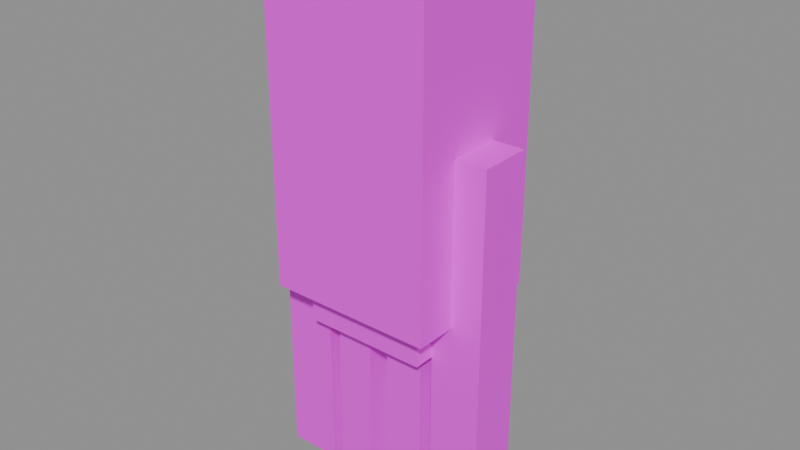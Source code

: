 # Source: x_mobs_natureguardian.blend  (saved by Blender 5.2.44; exported with 4.5.12 LTS)
import bpy
from mathutils import Matrix  # noqa: F401  (used for matrix-valued properties, if any)

bpy.ops.wm.read_factory_settings(use_empty=True)
scene = bpy.context.scene
scene.name = 'Scene'

# ---- images (referenced by path relative to the original .blend; pixels are not part of the script)
import os
ASSET_DIR = os.environ.get("B2B_ASSET_DIR", "")  # directory of the original .blend (textures are referenced by path, not embedded)
HERE = os.path.dirname(os.path.abspath(__file__))  # packed textures are extracted next to this script under _unpacked/

def load_image(name, relpath, width, height, colorspace="sRGB"):
    """Load a texture the original file referenced (path relative to the .blend, or extracted next to this script)."""
    p = next((c for c in (os.path.join(HERE, relpath), os.path.join(ASSET_DIR, relpath)) if relpath and os.path.exists(c)), "")
    if p:
        img = bpy.data.images.load(p, check_existing=True)
        img.name = name
    else:  # same state as the original file: an image datablock whose file is absent (Cycles renders it pink)
        img = bpy.data.images.new(name, width, height)
        img.source = "FILE"
        img.filepath = "//" + (relpath or name)
    img.colorspace_settings.name = colorspace
    return img
img_x_mobs_natureguardian_png = load_image('x_mobs_natureguardian.png', 'x_mobs_natureguardian.png', 1024, 1024, 'sRGB')

# ---- materials (node trees are filled in below, after node groups)
mat_material_natureguardian = bpy.data.materials.new('Material_natureguardian')

# ---- material node trees
mat_material_natureguardian.use_nodes = True; mat_material_natureguardian.node_tree.nodes.clear()
_N = mat_material_natureguardian.node_tree.nodes; _L = mat_material_natureguardian.node_tree.links
n0 = _N.new('ShaderNodeBsdfPrincipled'); n0.name = 'Principled BSDF'; n0.location = (-272, 186)
n0.inputs[10].default_value = 0.005
n1 = _N.new('ShaderNodeOutputMaterial'); n1.name = 'Material Output'; n1.location = (200, 100)
n2 = _N.new('ShaderNodeTexImage'); n2.name = 'Image Texture'; n2.location = (-714, 200)
n2.image = img_x_mobs_natureguardian_png
n2.interpolation = 'Closest'
_L.new(n0.outputs[0], n1.inputs[0])
_L.new(n2.outputs[0], n0.inputs[0])
_L.new(n2.outputs[1], n0.inputs[4])
n1.is_active_output = True

# ---- meshes
me_mesh_natureguardian = bpy.data.meshes.new('Mesh_natureguardian')
me_mesh_natureguardian.from_pydata([(-0.3669, 0.125, -0.4858), (-0.6875, 0.125, -0.4858), (-0.6875, 0.125, 1.75), (-0.3669, 0.125, 1.75), (-0.3669, -0.1875, -0.4858), (-0.3669, 0.125, -0.4858), (-0.3669, 0.125, 1.75), (-0.3669, -0.1875, 1.75), (-0.6875, -0.1875, -0.4858), (-0.3669, -0.1875, -0.4858), (-0.3669, -0.1875, 1.75), (-0.6875, -0.1875, 1.75), (-0.6875, 0.125, -0.4858), (-0.6875, -0.1875, -0.4858), (-0.6875, -0.1875, 1.75), (-0.6875, 0.125, 1.75), (-0.6875, -0.1875, 1.75), (-0.3669, -0.1875, 1.75), (-0.3669, 0.125, 1.75), (-0.6875, 0.125, 1.75), (-0.6875, 0.125, -0.4858), (-0.3669, 0.125, -0.4858), (-0.3669, -0.1875, -0.4858), (-0.6875, -0.1875, -0.4858), (0.6875, 0.125, -0.4858), (0.375, 0.125, -0.4858), (0.375, 0.125, 1.75), (0.6875, 0.125, 1.75), (0.6875, -0.1875, -0.4858), (0.6875, 0.125, -0.4858), (0.6875, 0.125, 1.75), (0.6875, -0.1875, 1.75), (0.375, -0.1875, -0.4858), (0.6875, -0.1875, -0.4858), (0.6875, -0.1875, 1.75), (0.375, -0.1875, 1.75), (0.375, 0.125, -0.4858), (0.375, -0.1875, -0.4858), (0.375, -0.1875, 1.75), (0.375, 0.125, 1.75), (0.375, -0.1875, 1.75), (0.6875, -0.1875, 1.75), (0.6875, 0.125, 1.75), (0.375, 0.125, 1.75), (0.375, 0.125, -0.4858), (0.6875, 0.125, -0.4858), (0.6875, -0.1875, -0.4858), (0.375, -0.1875, -0.4858), (0.4375, 0.375, 1.813), (-0.4375, 0.375, 1.813), (-0.4375, 0.375, 2.812), (0.4375, 0.375, 2.812), (0.4375, -0.375, 1.813), (0.4375, 0.375, 1.813), (0.4375, 0.375, 2.812), (0.4375, -0.375, 2.812), (-0.4375, -0.375, 1.813), (0.4375, -0.375, 1.813), (0.4375, -0.375, 2.812), (-0.4375, -0.375, 2.812), (-0.4375, 0.375, 1.813), (-0.4375, -0.375, 1.813), (-0.4375, -0.375, 2.812), (-0.4375, 0.375, 2.812), (-0.4375, -0.375, 2.812), (0.4375, -0.375, 2.812), (0.4375, 0.375, 2.812), (-0.4375, 0.375, 2.812), (-0.4375, 0.375, 1.813), (0.4375, 0.375, 1.813), (0.4375, -0.375, 1.813), (-0.4375, -0.375, 1.813), (0.375, 0.3125, 0.5625), (-0.375, 0.3125, 0.5625), (-0.375, 0.3125, 1.812), (0.375, 0.3125, 1.812), (0.375, -0.3125, 0.5625), (0.375, 0.3125, 0.5625), (0.375, 0.3125, 1.812), (0.375, -0.3125, 1.812), (-0.375, -0.3125, 0.5625), (0.375, -0.3125, 0.5625), (0.375, -0.3125, 1.812), (-0.375, -0.3125, 1.812), (-0.375, 0.3125, 0.5625), (-0.375, -0.3125, 0.5625), (-0.375, -0.3125, 1.812), (-0.375, 0.3125, 1.812), (-0.375, -0.3125, 1.812), (0.375, -0.3125, 1.812), (0.375, 0.3125, 1.812), (-0.375, 0.3125, 1.812), (-0.375, 0.3125, 0.5625), (0.375, 0.3125, 0.5625), (0.375, -0.3125, 0.5625), (-0.375, -0.3125, 0.5625), (0.5, 0.4375, 0.7927), (-0.5, 0.4375, 0.7927), (-0.5, 0.4375, 2.819), (0.5, 0.4375, 2.819), (0.5, -0.4375, 0.7927), (0.5, 0.4375, 0.7927), (0.5, 0.4375, 2.819), (0.5, -0.4375, 2.819), (-0.5, -0.4375, 0.7927), (0.5, -0.4375, 0.7927), (0.5, -0.4375, 2.819), (-0.5, -0.4375, 2.819), (-0.5, 0.4375, 0.7927), (-0.5, -0.4375, 0.7927), (-0.5, -0.4375, 2.819), (-0.5, 0.4375, 2.819), (-0.5, -0.4375, 2.819), (0.5, -0.4375, 2.819), (0.5, 0.4375, 2.819), (-0.5, 0.4375, 2.819), (-0.5, 0.4375, 0.7927), (0.5, 0.4375, 0.7927), (0.5, -0.4375, 0.7927), (-0.5, -0.4375, 0.7927), (-0.0625, 0.125, -0.5), (-0.2921, 0.125, -0.5), (-0.2921, 0.125, 0.5625), (-0.0625, 0.125, 0.5625), (-0.0625, -0.1875, -0.5), (-0.0625, 0.125, -0.5), (-0.0625, 0.125, 0.5625), (-0.0625, -0.1875, 0.5625), (-0.2921, -0.1875, -0.5), (-0.0625, -0.1875, -0.5), (-0.0625, -0.1875, 0.5625), (-0.2921, -0.1875, 0.5625), (-0.2921, 0.125, -0.5), (-0.2921, -0.1875, -0.5), (-0.2921, -0.1875, 0.5625), (-0.2921, 0.125, 0.5625), (-0.2921, -0.1875, 0.5625), (-0.0625, -0.1875, 0.5625), (-0.0625, 0.125, 0.5625), (-0.2921, 0.125, 0.5625), (-0.2921, 0.125, -0.5), (-0.0625, 0.125, -0.5), (-0.0625, -0.1875, -0.5), (-0.2921, -0.1875, -0.5), (0.299, 0.125, -0.5), (0.0625, 0.125, -0.5), (0.0625, 0.125, 0.5625), (0.299, 0.125, 0.5625), (0.299, -0.1875, -0.5), (0.299, 0.125, -0.5), (0.299, 0.125, 0.5625), (0.299, -0.1875, 0.5625), (0.0625, -0.1875, -0.5), (0.299, -0.1875, -0.5), (0.299, -0.1875, 0.5625), (0.0625, -0.1875, 0.5625), (0.0625, 0.125, -0.5), (0.0625, -0.1875, -0.5), (0.0625, -0.1875, 0.5625), (0.0625, 0.125, 0.5625), (0.0625, -0.1875, 0.5625), (0.299, -0.1875, 0.5625), (0.299, 0.125, 0.5625), (0.0625, 0.125, 0.5625), (0.0625, 0.125, -0.5), (0.299, 0.125, -0.5), (0.299, -0.1875, -0.5), (0.0625, -0.1875, -0.5)], [], [(2, 0, 1), (3, 0, 2), (6, 4, 5), (7, 4, 6), (10, 8, 9), (11, 8, 10), (14, 12, 13), (15, 12, 14), (18, 16, 17), (19, 16, 18), (22, 20, 21), (23, 20, 22), (26, 24, 25), (27, 24, 26), (30, 28, 29), (31, 28, 30), (34, 32, 33), (35, 32, 34), (38, 36, 37), (39, 36, 38), (42, 40, 41), (43, 40, 42), (46, 44, 45), (47, 44, 46), (50, 48, 49), (51, 48, 50), (54, 52, 53), (55, 52, 54), (58, 56, 57), (59, 56, 58), (62, 60, 61), (63, 60, 62), (66, 64, 65), (67, 64, 66), (70, 68, 69), (71, 68, 70), (74, 72, 73), (75, 72, 74), (78, 76, 77), (79, 76, 78), (82, 80, 81), (83, 80, 82), (86, 84, 85), (87, 84, 86), (90, 88, 89), (91, 88, 90), (94, 92, 93), (95, 92, 94), (98, 96, 97), (99, 96, 98), (102, 100, 101), (103, 100, 102), (106, 104, 105), (107, 104, 106), (110, 108, 109), (111, 108, 110), (114, 112, 113), (115, 112, 114), (118, 116, 117), (119, 116, 118), (122, 120, 121), (123, 120, 122), (126, 124, 125), (127, 124, 126), (130, 128, 129), (131, 128, 130), (134, 132, 133), (135, 132, 134), (138, 136, 137), (139, 136, 138), (142, 140, 141), (143, 140, 142), (146, 144, 145), (147, 144, 146), (150, 148, 149), (151, 148, 150), (154, 152, 153), (155, 152, 154), (158, 156, 157), (159, 156, 158), (162, 160, 161), (163, 160, 162), (166, 164, 165), (167, 164, 166)])
_uv = me_mesh_natureguardian.uv_layers.new(name='UVMap')
_uv.uv.foreach_set('vector', [0.1953, 0.5312, 0.1562, 0.2578, 0.1953, 0.2578, 0.1562, 0.5312, 0.1562, 0.2578, 0.1953, 0.5312, 0.3359, 0.5, 0.2969, 0.2266, 0.3359, 0.2266, 0.2969, 0.5, 0.2969, 0.2266, 0.3359, 0.5, 0.375, 0.5, 0.3359, 0.2266, 0.375, 0.2266, 0.3359, 0.5, 0.3359, 0.2266, 0.375, 0.5, 0.4141, 0.5, 0.375, 0.2266, 0.4141, 0.2266, 0.375, 0.5, 0.375, 0.2266, 0.4141, 0.5, 0.5703, 0.4141, 0.6094, 0.4531, 0.5703, 0.4531, 0.6094, 0.4141, 0.6094, 0.4531, 0.5703, 0.4141, 0.5703, 0.4141, 0.6094, 0.375, 0.5703, 0.375, 0.6094, 0.4141, 0.6094, 0.375, 0.5703, 0.4141, 0.03906, 0.5312, 0.0, 0.2578, 0.03906, 0.2578, 0.0, 0.5312, 0.0, 0.2578, 0.03906, 0.5312, 0.07812, 0.5312, 0.03906, 0.2578, 0.07812, 0.2578, 0.03906, 0.5312, 0.03906, 0.2578, 0.07812, 0.5312, 0.1172, 0.5312, 0.07812, 0.2578, 0.1172, 0.2578, 0.07812, 0.5312, 0.07812, 0.2578, 0.1172, 0.5312, 0.1562, 0.5312, 0.1172, 0.2578, 0.1562, 0.2578, 0.1172, 0.5312, 0.1172, 0.2578, 0.1562, 0.5312, 0.5625, 0.9219, 0.6016, 0.9609, 0.5625, 0.9609, 0.6016, 0.9219, 0.6016, 0.9609, 0.5625, 0.9219, 0.5703, 0.6953, 0.6094, 0.6562, 0.5703, 0.6562, 0.6094, 0.6953, 0.6094, 0.6562, 0.5703, 0.6953, 0.4531, 1.0, 0.3438, 0.875, 0.4531, 0.875, 0.3438, 1.0, 0.3438, 0.875, 0.4531, 1.0, 0.5312, 0.875, 0.4375, 0.75, 0.5312, 0.75, 0.4375, 0.875, 0.4375, 0.75, 0.5312, 0.875, 0.4219, 0.625, 0.3125, 0.5, 0.4219, 0.5, 0.3125, 0.625, 0.3125, 0.5, 0.4219, 0.625, 0.5312, 0.75, 0.4375, 0.625, 0.5312, 0.625, 0.4375, 0.75, 0.4375, 0.625, 0.5312, 0.75, 0.4531, 0.9062, 0.5625, 1.0, 0.4531, 1.0, 0.5625, 0.9062, 0.5625, 1.0, 0.4531, 0.9062, 0.5, 0.625, 0.6094, 0.5312, 0.5, 0.5312, 0.6094, 0.625, 0.6094, 0.5312, 0.5, 0.625, 0.3125, 0.7656, 0.2188, 0.6094, 0.3125, 0.6094, 0.2188, 0.7656, 0.2188, 0.6094, 0.3125, 0.7656, 0.2969, 0.6094, 0.2188, 0.4531, 0.2969, 0.4531, 0.2188, 0.6094, 0.2188, 0.4531, 0.2969, 0.6094, 0.3438, 1.0, 0.25, 0.8438, 0.3438, 0.8438, 0.25, 1.0, 0.25, 0.8438, 0.3438, 1.0, 0.5, 0.625, 0.4219, 0.4688, 0.5, 0.4688, 0.4219, 0.625, 0.4219, 0.4688, 0.5, 0.625, 0.5, 0.4531, 0.5938, 0.5312, 0.5, 0.5312, 0.5938, 0.4531, 0.5938, 0.5312, 0.5, 0.4531, 0.5312, 0.9062, 0.625, 0.8281, 0.5312, 0.8281, 0.625, 0.9062, 0.625, 0.8281, 0.5312, 0.9062, 0.125, 1.0, 0.0, 0.7656, 0.125, 0.7656, 0.0, 1.0, 0.0, 0.7656, 0.125, 1.0, 0.1094, 0.7656, 0.0, 0.5312, 0.1094, 0.5312, 0.0, 0.7656, 0.0, 0.5312, 0.1094, 0.7656, 0.25, 1.0, 0.125, 0.7656, 0.25, 0.7656, 0.125, 1.0, 0.125, 0.7656, 0.25, 1.0, 0.2188, 0.7656, 0.1094, 0.5312, 0.2188, 0.5312, 0.1094, 0.7656, 0.1094, 0.5312, 0.2188, 0.7656, 0.3125, 0.7344, 0.4375, 0.8438, 0.3125, 0.8438, 0.4375, 0.7344, 0.4375, 0.8438, 0.3125, 0.7344, 0.3125, 0.7344, 0.4375, 0.625, 0.3125, 0.625, 0.4375, 0.7344, 0.4375, 0.625, 0.3125, 0.7344, 0.2734, 0.4531, 0.2344, 0.3203, 0.2734, 0.3203, 0.2344, 0.4531, 0.2344, 0.3203, 0.2734, 0.4531, 0.5312, 0.4531, 0.4922, 0.3203, 0.5312, 0.3203, 0.4922, 0.4531, 0.4922, 0.3203, 0.5312, 0.4531, 0.5703, 0.4531, 0.5312, 0.3203, 0.5703, 0.3203, 0.5312, 0.4531, 0.5312, 0.3203, 0.5703, 0.4531, 0.6094, 0.8281, 0.5703, 0.6953, 0.6094, 0.6953, 0.5703, 0.8281, 0.5703, 0.6953, 0.6094, 0.8281, 0.5312, 0.6562, 0.5703, 0.6953, 0.5312, 0.6953, 0.5703, 0.6562, 0.5703, 0.6953, 0.5312, 0.6562, 0.5625, 1.0, 0.6016, 0.9609, 0.5625, 0.9609, 0.6016, 1.0, 0.6016, 0.9609, 0.5625, 1.0, 0.5703, 0.8281, 0.5312, 0.6953, 0.5703, 0.6953, 0.5312, 0.8281, 0.5312, 0.6953, 0.5703, 0.8281, 0.4531, 0.4688, 0.4141, 0.3359, 0.4531, 0.3359, 0.4141, 0.4688, 0.4141, 0.3359, 0.4531, 0.4688, 0.4922, 0.4688, 0.4531, 0.3359, 0.4922, 0.3359, 0.4531, 0.4688, 0.4531, 0.3359, 0.4922, 0.4688, 0.2344, 0.4531, 0.1953, 0.3203, 0.2344, 0.3203, 0.1953, 0.4531, 0.1953, 0.3203, 0.2344, 0.4531, 0.25, 0.8047, 0.2891, 0.8438, 0.25, 0.8438, 0.2891, 0.8047, 0.2891, 0.8438, 0.25, 0.8047, 0.25, 0.8047, 0.2891, 0.7656, 0.25, 0.7656, 0.2891, 0.8047, 0.2891, 0.7656, 0.25, 0.8047])
me_mesh_natureguardian.materials.append(mat_material_natureguardian)
me_mesh_natureguardian.update()
arm_armaturedata_natureguardian = bpy.data.armatures.new('ArmatureData_natureguardian')  # bones are not reproduced

# ---- objects
ob_armature_natureguardian = bpy.data.objects.new('Armature_natureguardian', arm_armaturedata_natureguardian)
ob_object_natureguardian = bpy.data.objects.new('Object_natureguardian', me_mesh_natureguardian)

# ---- transforms, parenting, visibility, modifiers, constraints
ob_armature_natureguardian.location = (0.0, 0.0, 0.0)
ob_object_natureguardian.parent = ob_armature_natureguardian
ob_object_natureguardian.location = (0.0, 0.0, 0.0)
_vg = ob_object_natureguardian.vertex_groups.new(name='Body')
_vg = ob_object_natureguardian.vertex_groups.new(name='Head')
for _i, _w in zip([48, 49, 50, 51, 52, 53, 54, 55, 56, 57, 58, 59, 60, 61, 62, 63, 64, 65, 66, 67, 68, 69, 70, 71, 96, 97, 98, 99, 100, 101, 102, 103, 104, 105, 106, 107, 108, 109, 110, 111, 112, 113, 114, 115, 116, 117, 118, 119], [0.06138, 0.09854, 0.7664, 0.3596, 0.05321, 0.06138, 0.3596, 0.354, 0.1119, 0.05321, 0.354, 0.7501, 0.09854, 0.1119, 0.7501, 0.7664, 0.7501, 0.354, 0.3596, 0.7664, 0.09854, 0.06138, 0.05321, 0.1119, 0.2445, 0.426, 0.7055, 0.1325, 0.2213, 0.2445, 0.1325, 0.1702, 0.2628, 0.2213, 0.1702, 0.1464, 0.426, 0.2628, 0.1464, 0.7055, 0.1464, 0.1702, 0.1325, 0.7055, 0.426, 0.2445, 0.2213, 0.2628]): _vg.add([_i], _w, 'REPLACE')
_vg = ob_object_natureguardian.vertex_groups.new(name='Hand_Left')
for _i, _w in zip([48, 49, 50, 51, 52, 53, 54, 55, 56, 57, 58, 59, 60, 61, 62, 63, 64, 65, 66, 67, 68, 69, 70, 71, 96, 97, 98, 99, 100, 101, 102, 103, 104, 105, 106, 107, 108, 109, 110, 111, 112, 113, 114, 115, 116, 117, 118, 119], [0.1373, 0.09606, 0.06275, 0.2224, 0.834, 0.1373, 0.2224, 0.4385, 0.7725, 0.834, 0.4385, 0.1821, 0.09606, 0.7725, 0.1821, 0.06275, 0.1821, 0.4385, 0.2224, 0.06275, 0.09606, 0.1373, 0.834, 0.7725, 0.2458, 0.2946, 0.1559, 0.1022, 0.3658, 0.2458, 0.1022, 0.3836, 0.4888, 0.3658, 0.3836, 0.7533, 0.2946, 0.4888, 0.7533, 0.1559, 0.7533, 0.3836, 0.1022, 0.1559, 0.2946, 0.2458, 0.3658, 0.4888]): _vg.add([_i], _w, 'REPLACE')
_vg = ob_object_natureguardian.vertex_groups.new(name='Arm_Right')
for _i, _w in zip([48, 49, 50, 51, 52, 53, 54, 55, 56, 57, 58, 59, 60, 61, 62, 63, 64, 65, 66, 67, 68, 69, 70, 71, 96, 97, 98, 99, 100, 101, 102, 103, 104, 105, 106, 107, 108, 109, 110, 111, 112, 113, 114, 115, 116, 117, 118, 119], [0.8013, 0.8054, 0.1708, 0.418, 0.1128, 0.8013, 0.418, 0.2075, 0.1156, 0.1128, 0.2075, 0.06783, 0.8054, 0.1156, 0.06783, 0.1708, 0.06783, 0.2075, 0.418, 0.1708, 0.8054, 0.8013, 0.1128, 0.1156, 0.5097, 0.2794, 0.1385, 0.7653, 0.4129, 0.5097, 0.7653, 0.4463, 0.2484, 0.4129, 0.4463, 0.1003, 0.2794, 0.2484, 0.1003, 0.1385, 0.1003, 0.4463, 0.7653, 0.1385, 0.2794, 0.5097, 0.4129, 0.2484]): _vg.add([_i], _w, 'REPLACE')
_vg = ob_object_natureguardian.vertex_groups.new(name='Bone.002')
for _i, _w in zip([72, 74, 75, 76, 77, 78, 79, 81, 82, 83, 86, 87, 88, 89, 90, 91, 93, 94], [0.01085, 0.05707, 0.889, 0.02463, 0.01085, 0.889, 0.9146, 0.02463, 0.9146, 0.07556, 0.07556, 0.05707, 0.07556, 0.9146, 0.889, 0.05707, 0.01085, 0.02463]): _vg.add([_i], _w, 'REPLACE')
_vg = ob_object_natureguardian.vertex_groups.new(name='Bone.004')
_vg.add([24, 25, 26, 27, 28, 29, 30, 31, 32, 33, 34, 35, 36, 37, 38, 39, 40, 41, 42, 43, 44, 45, 46, 47], 1.0, 'REPLACE')
_vg = ob_object_natureguardian.vertex_groups.new(name='Bone.003')
for _i, _w in zip([73, 74, 75, 78, 79, 80, 82, 83, 84, 85, 86, 87, 88, 89, 90, 91, 92, 95], [0.02474, 0.9137, 0.07414, 0.07414, 0.05639, 0.01009, 0.05639, 0.887, 0.02474, 0.01009, 0.887, 0.9137, 0.887, 0.05639, 0.07414, 0.9137, 0.02474, 0.01009]): _vg.add([_i], _w, 'REPLACE')
_vg = ob_object_natureguardian.vertex_groups.new(name='Foot_Right')
_vg.add([0, 1, 2, 3, 4, 5, 6, 7, 8, 9, 10, 11, 12, 13, 14, 15, 16, 17, 18, 19, 20, 21, 22, 23], 1.0, 'REPLACE')
_vg = ob_object_natureguardian.vertex_groups.new(name='Foot_Left')
for _i, _w in zip([72, 73, 75, 76, 77, 78, 80, 81, 84, 85, 90, 92, 93, 94, 95], [0.897, 0.08251, 0.01461, 0.8751, 0.897, 0.01461, 0.06662, 0.8751, 0.08251, 0.06662, 0.01461, 0.08251, 0.897, 0.8751, 0.06662]): _vg.add([_i], _w, 'REPLACE')
_vg = ob_object_natureguardian.vertex_groups.new(name='Bone.010')
_vg.add([144, 145, 146, 147, 148, 149, 150, 151, 152, 153, 154, 155, 156, 157, 158, 159, 160, 161, 162, 163, 164, 165, 166, 167], 1.0, 'REPLACE')
_vg = ob_object_natureguardian.vertex_groups.new(name='Bone.009')
for _i, _w in zip([72, 73, 76, 77, 80, 81, 83, 84, 85, 86, 88, 92, 93, 94, 95], [0.06729, 0.8749, 0.08239, 0.06729, 0.8981, 0.08239, 0.01585, 0.8749, 0.8981, 0.01585, 0.01585, 0.8749, 0.06729, 0.08239, 0.8981]): _vg.add([_i], _w, 'REPLACE')
_vg = ob_object_natureguardian.vertex_groups.new(name='Arm_Left')
_vg.add([120, 121, 122, 123, 124, 125, 126, 127, 128, 129, 130, 131, 132, 133, 134, 135, 136, 137, 138, 139, 140, 141, 142, 143], 1.0, 'REPLACE')
_m = ob_object_natureguardian.modifiers.new('Armature', 'ARMATURE')
_m.object = ob_armature_natureguardian

# ---- collection membership
scene.collection.objects.link(ob_armature_natureguardian)
scene.collection.objects.link(ob_object_natureguardian)

# ---- scene / render settings (as saved in the file)
scene.frame_start = 1; scene.frame_end = 250; scene.frame_set(163)
scene.render.engine = 'BLENDER_EEVEE_NEXT'
scene.render.bake_bias = 0.0
scene.render.bake_samples = 0
scene.render.compositor_device = 'GPU'
scene.eevee.use_volume_custom_range = False
scene.eevee.fast_gi_thickness_near = 0.1
scene.eevee.fast_gi_thickness_far = 0.0
scene.eevee.ray_tracing_options.screen_trace_thickness = 0.1
bpy.context.view_layer.update()

# ---- added for rendering (the .blend has no active camera and no usable light): camera, sun + grey world if the file has none
cam_auto = bpy.data.cameras.new('AutoCamera')
cam_auto.lens = 50.0
cam_auto.sensor_width = 36.0
cam_auto.clip_end = 1000.0
ob_auto_camera = bpy.data.objects.new('AutoCamera', cam_auto)
scene.collection.objects.link(ob_auto_camera)
ob_auto_camera.location = (3.42087, -4.10505, 3.89607)
ob_auto_camera.rotation_euler = (1.09748, -7.21219e-08, 0.694738)
scene.camera = ob_auto_camera
light_auto_sun = bpy.data.lights.new('AutoSun', 'SUN')
light_auto_sun.energy = 3.0
light_auto_sun.angle = 0.0523599
ob_auto_sun = bpy.data.objects.new('AutoSun', light_auto_sun)
scene.collection.objects.link(ob_auto_sun)
ob_auto_sun.rotation_euler = (0.872665, 0.174533, 0.523599)
if scene.world is None:
    world_auto = bpy.data.worlds.new('AutoWorld')
    world_auto.color = (0.3, 0.3, 0.3)
    scene.world = world_auto
bpy.context.view_layer.update()
